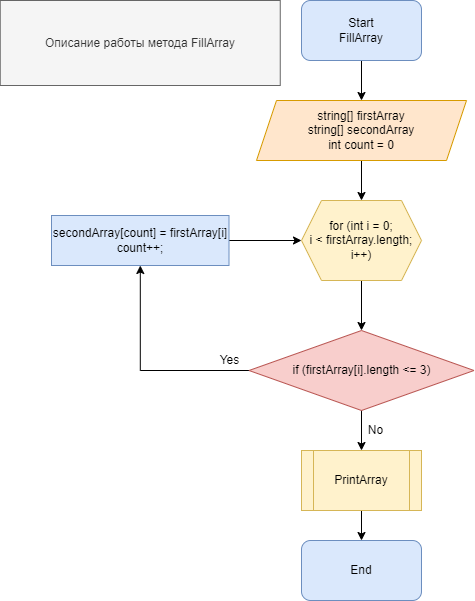

The diagram above was exported from draw.io. Its source (the exported page's mxGraphModel, read from the mxfile embedded in the PNG):
<mxGraphModel dx="794" dy="438" grid="1" gridSize="10" guides="1" tooltips="1" connect="1" arrows="1" fold="1" page="1" pageScale="1" pageWidth="827" pageHeight="1169" background="#FFFFFF" math="0" shadow="0">
  <root>
    <mxCell id="WIyWlLk6GJQsqaUBKTNV-0" />
    <mxCell id="WIyWlLk6GJQsqaUBKTNV-1" parent="WIyWlLk6GJQsqaUBKTNV-0" />
    <mxCell id="43JaOnVuCCYQWjATvrhC-13" value="" style="edgeStyle=orthogonalEdgeStyle;rounded=0;orthogonalLoop=1;jettySize=auto;html=1;" edge="1" parent="WIyWlLk6GJQsqaUBKTNV-1" source="43JaOnVuCCYQWjATvrhC-14" target="43JaOnVuCCYQWjATvrhC-16">
      <mxGeometry relative="1" as="geometry" />
    </mxCell>
    <mxCell id="43JaOnVuCCYQWjATvrhC-14" value="Start&lt;br&gt;FillArray" style="rounded=1;whiteSpace=wrap;html=1;fillColor=#dae8fc;strokeColor=#6c8ebf;" vertex="1" parent="WIyWlLk6GJQsqaUBKTNV-1">
      <mxGeometry x="340" y="20" width="120" height="60" as="geometry" />
    </mxCell>
    <mxCell id="43JaOnVuCCYQWjATvrhC-15" value="" style="edgeStyle=orthogonalEdgeStyle;rounded=0;orthogonalLoop=1;jettySize=auto;html=1;" edge="1" parent="WIyWlLk6GJQsqaUBKTNV-1" source="43JaOnVuCCYQWjATvrhC-16" target="43JaOnVuCCYQWjATvrhC-18">
      <mxGeometry relative="1" as="geometry" />
    </mxCell>
    <mxCell id="43JaOnVuCCYQWjATvrhC-16" value="string[] firstArray&lt;br&gt;string[] secondArray&lt;br&gt;int count = 0" style="shape=parallelogram;perimeter=parallelogramPerimeter;whiteSpace=wrap;html=1;fixedSize=1;fillColor=#ffe6cc;strokeColor=#d79b00;align=center;" vertex="1" parent="WIyWlLk6GJQsqaUBKTNV-1">
      <mxGeometry x="295" y="120" width="210" height="60" as="geometry" />
    </mxCell>
    <mxCell id="43JaOnVuCCYQWjATvrhC-17" value="" style="edgeStyle=orthogonalEdgeStyle;rounded=0;orthogonalLoop=1;jettySize=auto;html=1;" edge="1" parent="WIyWlLk6GJQsqaUBKTNV-1" source="43JaOnVuCCYQWjATvrhC-18" target="43JaOnVuCCYQWjATvrhC-20">
      <mxGeometry relative="1" as="geometry" />
    </mxCell>
    <mxCell id="43JaOnVuCCYQWjATvrhC-18" value="for (int i = 0;&lt;br&gt;i &amp;lt; firstArray.length;&lt;br&gt;i++)" style="shape=hexagon;perimeter=hexagonPerimeter2;whiteSpace=wrap;html=1;fixedSize=1;fillColor=#fff2cc;strokeColor=#d6b656;" vertex="1" parent="WIyWlLk6GJQsqaUBKTNV-1">
      <mxGeometry x="340" y="220" width="120" height="80" as="geometry" />
    </mxCell>
    <mxCell id="43JaOnVuCCYQWjATvrhC-19" value="" style="edgeStyle=orthogonalEdgeStyle;rounded=0;orthogonalLoop=1;jettySize=auto;html=1;" edge="1" parent="WIyWlLk6GJQsqaUBKTNV-1" source="43JaOnVuCCYQWjATvrhC-20" target="43JaOnVuCCYQWjATvrhC-22">
      <mxGeometry relative="1" as="geometry" />
    </mxCell>
    <mxCell id="43JaOnVuCCYQWjATvrhC-36" value="" style="edgeStyle=orthogonalEdgeStyle;rounded=0;orthogonalLoop=1;jettySize=auto;html=1;" edge="1" parent="WIyWlLk6GJQsqaUBKTNV-1" source="43JaOnVuCCYQWjATvrhC-20" target="43JaOnVuCCYQWjATvrhC-33">
      <mxGeometry relative="1" as="geometry" />
    </mxCell>
    <mxCell id="43JaOnVuCCYQWjATvrhC-20" value="if (firstArray[i].length &amp;lt;= 3)" style="rhombus;whiteSpace=wrap;html=1;fillColor=#f8cecc;strokeColor=#b85450;" vertex="1" parent="WIyWlLk6GJQsqaUBKTNV-1">
      <mxGeometry x="287.5" y="350" width="225" height="80" as="geometry" />
    </mxCell>
    <mxCell id="43JaOnVuCCYQWjATvrhC-21" value="" style="edgeStyle=orthogonalEdgeStyle;rounded=0;orthogonalLoop=1;jettySize=auto;html=1;" edge="1" parent="WIyWlLk6GJQsqaUBKTNV-1" source="43JaOnVuCCYQWjATvrhC-22" target="43JaOnVuCCYQWjATvrhC-18">
      <mxGeometry relative="1" as="geometry" />
    </mxCell>
    <mxCell id="43JaOnVuCCYQWjATvrhC-22" value="secondArray[count] = firstArray[i]&lt;br&gt;count++;" style="whiteSpace=wrap;html=1;fillColor=#dae8fc;strokeColor=#6c8ebf;" vertex="1" parent="WIyWlLk6GJQsqaUBKTNV-1">
      <mxGeometry x="90" y="235" width="177.5" height="50" as="geometry" />
    </mxCell>
    <mxCell id="43JaOnVuCCYQWjATvrhC-24" value="Yes" style="text;html=1;align=center;verticalAlign=middle;resizable=0;points=[];autosize=1;strokeColor=none;fillColor=none;" vertex="1" parent="WIyWlLk6GJQsqaUBKTNV-1">
      <mxGeometry x="247.5" y="370" width="40" height="20" as="geometry" />
    </mxCell>
    <mxCell id="43JaOnVuCCYQWjATvrhC-25" value="No" style="text;html=1;align=center;verticalAlign=middle;resizable=0;points=[];autosize=1;strokeColor=none;fillColor=none;" vertex="1" parent="WIyWlLk6GJQsqaUBKTNV-1">
      <mxGeometry x="399" y="440" width="30" height="20" as="geometry" />
    </mxCell>
    <mxCell id="43JaOnVuCCYQWjATvrhC-27" value="Описание работы метода FillArray" style="text;html=1;align=center;verticalAlign=middle;whiteSpace=wrap;rounded=0;fillColor=#f5f5f5;fontColor=#333333;strokeColor=#666666;" vertex="1" parent="WIyWlLk6GJQsqaUBKTNV-1">
      <mxGeometry x="38.75" y="20" width="280" height="85" as="geometry" />
    </mxCell>
    <mxCell id="43JaOnVuCCYQWjATvrhC-37" value="" style="edgeStyle=orthogonalEdgeStyle;rounded=0;orthogonalLoop=1;jettySize=auto;html=1;" edge="1" parent="WIyWlLk6GJQsqaUBKTNV-1" source="43JaOnVuCCYQWjATvrhC-33" target="43JaOnVuCCYQWjATvrhC-35">
      <mxGeometry relative="1" as="geometry" />
    </mxCell>
    <mxCell id="43JaOnVuCCYQWjATvrhC-33" value="PrintArray" style="shape=process;whiteSpace=wrap;html=1;backgroundOutline=1;fillColor=#fff2cc;strokeColor=#d6b656;" vertex="1" parent="WIyWlLk6GJQsqaUBKTNV-1">
      <mxGeometry x="340" y="470" width="120" height="60" as="geometry" />
    </mxCell>
    <mxCell id="43JaOnVuCCYQWjATvrhC-35" value="End" style="rounded=1;whiteSpace=wrap;html=1;fillColor=#dae8fc;strokeColor=#6c8ebf;" vertex="1" parent="WIyWlLk6GJQsqaUBKTNV-1">
      <mxGeometry x="340" y="560" width="120" height="60" as="geometry" />
    </mxCell>
  </root>
</mxGraphModel>